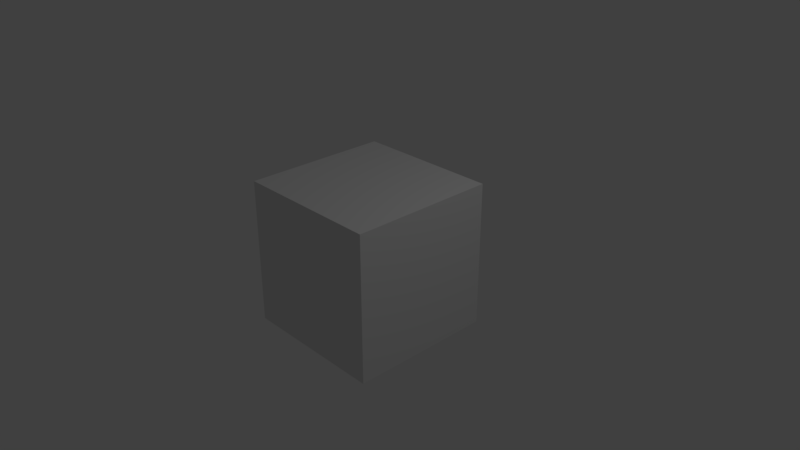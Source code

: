 # Source: video.blend  (saved by Blender 2.79.0; exported with 4.5.12 LTS)
import bpy
from mathutils import Matrix  # noqa: F401  (used for matrix-valued properties, if any)

bpy.ops.wm.read_factory_settings(use_empty=True)
scene = bpy.context.scene
scene.name = 'Scene'

# ---- collections
col_collection_1 = bpy.data.collections.new('Collection 1'); scene.collection.children.link(col_collection_1)

# ---- materials (node trees are filled in below, after node groups)
mat_material = bpy.data.materials.new('Material')
mat_material.alpha_threshold = 0.0
mat_material.use_transparent_shadow = False
mat_material.roughness = 0.5
mat_material.line_color = (0.0, 0.0, 0.0, 1.0)

# ---- material node trees

# ---- world
world_world = bpy.data.worlds.new('World'); scene.world = world_world
world_world.color = (0.05088, 0.05088, 0.05088)
world_world.use_sun_shadow = False
world_world.sun_shadow_jitter_overblur = 0.0
world_world.cycles.sampling_method = 'MANUAL'

# ---- cameras
cam_camera = bpy.data.cameras.new('Camera')
cam_camera.clip_end = 100.0
cam_camera.lens = 35.0
cam_camera.sensor_width = 32.0
cam_camera.sensor_height = 18.0
cam_camera.ortho_scale = 7.314
cam_camera.dof.focus_distance = 0.0
cam_camera.dof.aperture_fstop = 128.0

# ---- lights
light_lamp = bpy.data.lights.new('Lamp', 'POINT')
light_lamp.transmission_factor = 0.0
light_lamp.cutoff_distance = 30.0
light_lamp.energy = 100.0
light_lamp.shadow_buffer_clip_start = 1.001
light_lamp.shadow_soft_size = 0.1
light_lamp.shadow_maximum_resolution = 0.006
light_lamp.use_absolute_resolution = True

# ---- meshes
me_cube = bpy.data.meshes.new('Cube')
me_cube.from_pydata([(1.0, 1.0, -1.0), (1.0, -1.0, -1.0), (-1.0, -1.0, -1.0), (-1.0, 1.0, -1.0), (1.0, 1.0, 1.0), (1.0, -1.0, 1.0), (-1.0, -1.0, 1.0), (-1.0, 1.0, 1.0)], [], [(0, 1, 2, 3), (4, 7, 6, 5), (0, 4, 5, 1), (1, 5, 6, 2), (2, 6, 7, 3), (4, 0, 3, 7)])
me_cube.materials.append(mat_material)
me_cube.use_remesh_preserve_volume = False
me_cube.use_remesh_preserve_attributes = False
me_cube.use_mirror_vertex_groups = False
me_cube.update()

# ---- objects
ob_cube = bpy.data.objects.new('Cube', me_cube)
ob_lamp = bpy.data.objects.new('Lamp', light_lamp)
ob_camera = bpy.data.objects.new('Camera', cam_camera)

# ---- transforms, parenting, visibility, modifiers, constraints
ob_cube.location = (0.0, 0.0, 0.0)
ob_cube.lock_rotations_4d = False
ob_cube.empty_display_type = 'ARROWS'
ob_cube.lineart.crease_threshold = 0.0
ob_lamp.location = (4.076, 1.005, 5.904)
ob_lamp.rotation_euler = (0.6503, 0.05522, 1.866)
ob_lamp.lock_rotations_4d = False
ob_lamp.empty_display_type = 'ARROWS'
ob_lamp.color = (0.0, 0.0, 0.0, 0.0)
ob_lamp.lineart.crease_threshold = 0.0
ob_camera.location = (7.481, -6.508, 5.344)
ob_camera.rotation_euler = (1.109, 0.0, 0.8149)
ob_camera.lock_rotations_4d = False
ob_camera.empty_display_type = 'ARROWS'
ob_camera.color = (0.0, 0.0, 0.0, 0.0)
ob_camera.display_type = 'WIRE'
ob_camera.lineart.crease_threshold = 0.0

# ---- collection membership
col_collection_1.objects.link(ob_cube)
col_collection_1.objects.link(ob_lamp)
col_collection_1.objects.link(ob_camera)

# ---- scene / render settings (as saved in the file)
scene.camera = ob_camera
scene.frame_start = 1; scene.frame_end = 1500; scene.frame_set(480)
scene.render.engine = 'BLENDER_EEVEE_NEXT'
scene.render.resolution_percentage = 50
scene.render.dither_intensity = 0.0
scene.cycles.use_denoising = False
scene.cycles.samples = 128
scene.cycles.sampling_pattern = 'TABULATED_SOBOL'
scene.cycles.use_adaptive_sampling = False
scene.cycles.use_light_tree = False
scene.cycles.blur_glossy = 0.0
scene.cycles.sample_clamp_indirect = 0.0
scene.view_settings.view_transform = 'Standard'
bpy.context.view_layer.update()
